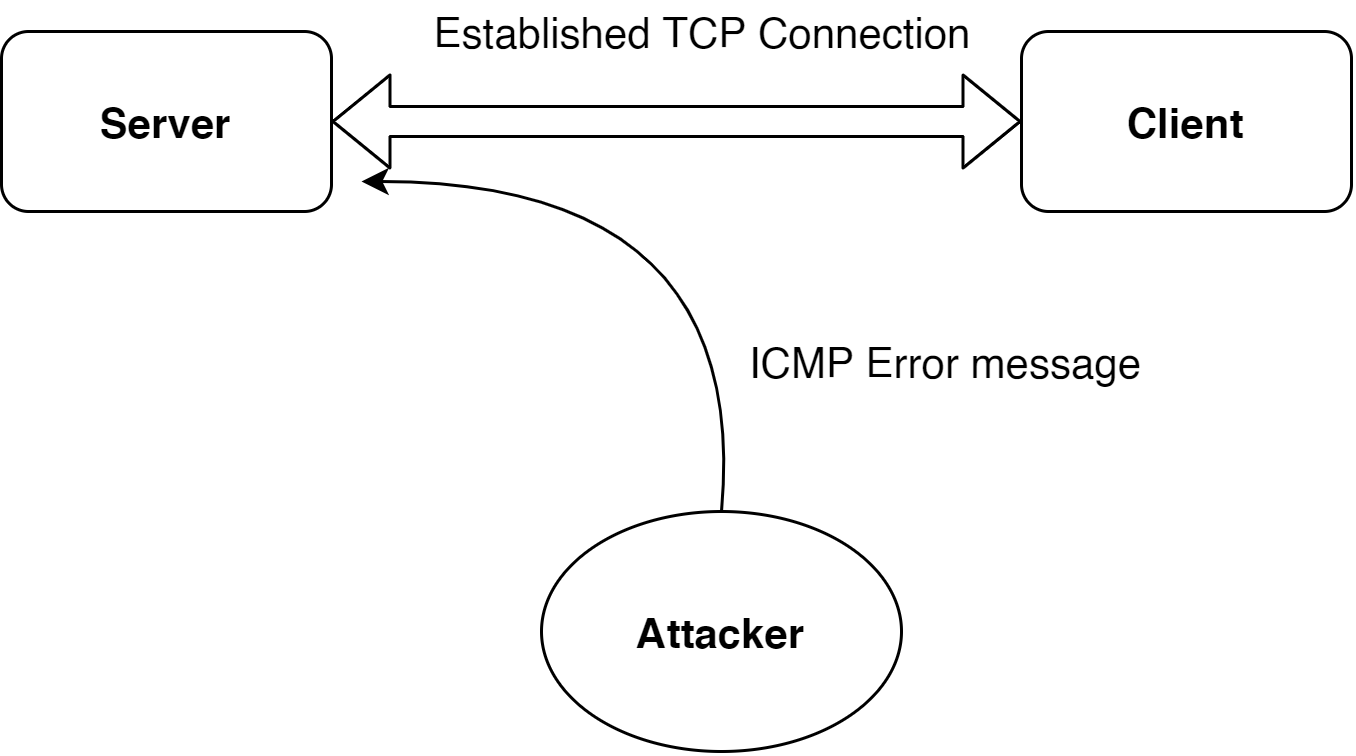

The diagram above was exported from draw.io. Its source (the exported page's mxGraphModel, read from the mxfile embedded in the PNG):
<mxGraphModel dx="1240" dy="689" grid="1" gridSize="10" guides="1" tooltips="1" connect="1" arrows="1" fold="1" page="1" pageScale="1" pageWidth="500" pageHeight="300" math="0" shadow="0">
  <root>
    <mxCell id="0" />
    <mxCell id="1" parent="0" />
    <mxCell id="TwRwsA3F5xGLryvHQnFp-1" value="" style="whiteSpace=wrap;html=1;rounded=1;" vertex="1" parent="1">
      <mxGeometry x="27" y="40" width="110" height="60" as="geometry" />
    </mxCell>
    <mxCell id="TwRwsA3F5xGLryvHQnFp-2" value="Server" style="text;html=1;strokeColor=none;fillColor=none;align=center;verticalAlign=middle;whiteSpace=wrap;fontStyle=1;fontSize=14;rounded=1;" vertex="1" parent="1">
      <mxGeometry x="62" y="60" width="40" height="20" as="geometry" />
    </mxCell>
    <mxCell id="TwRwsA3F5xGLryvHQnFp-3" value="" style="whiteSpace=wrap;html=1;rounded=1;" vertex="1" parent="1">
      <mxGeometry x="367" y="40" width="110" height="60" as="geometry" />
    </mxCell>
    <mxCell id="TwRwsA3F5xGLryvHQnFp-4" value="Client" style="text;html=1;strokeColor=none;fillColor=none;align=center;verticalAlign=middle;whiteSpace=wrap;fontStyle=1;fontSize=14;rounded=1;" vertex="1" parent="1">
      <mxGeometry x="402" y="60" width="40" height="20" as="geometry" />
    </mxCell>
    <mxCell id="TwRwsA3F5xGLryvHQnFp-5" value="" style="shape=flexArrow;endArrow=classic;startArrow=classic;html=1;fontSize=14;exitX=1;exitY=0.5;exitDx=0;exitDy=0;entryX=0;entryY=0.5;entryDx=0;entryDy=0;curved=1;" edge="1" parent="1" source="TwRwsA3F5xGLryvHQnFp-1" target="TwRwsA3F5xGLryvHQnFp-3">
      <mxGeometry width="100" height="100" relative="1" as="geometry">
        <mxPoint x="277" y="130" as="sourcePoint" />
        <mxPoint x="377" y="30" as="targetPoint" />
      </mxGeometry>
    </mxCell>
    <mxCell id="TwRwsA3F5xGLryvHQnFp-6" value="Established TCP Connection" style="text;html=1;strokeColor=none;fillColor=none;align=center;verticalAlign=middle;whiteSpace=wrap;fontSize=14;rounded=1;" vertex="1" parent="1">
      <mxGeometry x="136" y="30" width="250" height="20" as="geometry" />
    </mxCell>
    <mxCell id="TwRwsA3F5xGLryvHQnFp-7" value="" style="ellipse;whiteSpace=wrap;html=1;fontSize=14;rounded=1;" vertex="1" parent="1">
      <mxGeometry x="207" y="200" width="120" height="80" as="geometry" />
    </mxCell>
    <mxCell id="TwRwsA3F5xGLryvHQnFp-8" value="Attacker" style="text;html=1;strokeColor=none;fillColor=none;align=center;verticalAlign=middle;whiteSpace=wrap;fontSize=14;fontStyle=1;rounded=1;" vertex="1" parent="1">
      <mxGeometry x="247" y="230" width="40" height="20" as="geometry" />
    </mxCell>
    <mxCell id="TwRwsA3F5xGLryvHQnFp-10" value="" style="endArrow=classic;html=1;fontSize=14;exitX=0.5;exitY=0;exitDx=0;exitDy=0;curved=1;" edge="1" parent="1" source="TwRwsA3F5xGLryvHQnFp-7">
      <mxGeometry width="50" height="50" relative="1" as="geometry">
        <mxPoint x="307" y="90" as="sourcePoint" />
        <mxPoint x="147" y="90" as="targetPoint" />
        <Array as="points">
          <mxPoint x="277" y="90" />
        </Array>
      </mxGeometry>
    </mxCell>
    <mxCell id="TwRwsA3F5xGLryvHQnFp-11" value="ICMP Error message" style="text;html=1;strokeColor=none;fillColor=none;align=center;verticalAlign=middle;whiteSpace=wrap;fontSize=14;rounded=1;" vertex="1" parent="1">
      <mxGeometry x="257" y="140" width="170" height="20" as="geometry" />
    </mxCell>
  </root>
</mxGraphModel>